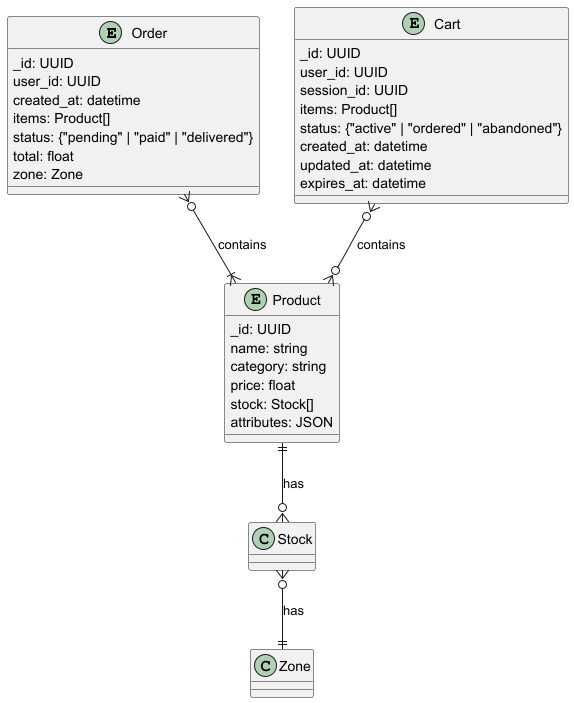

The diagram above was rendered by PlantUML. Its source (embedded in the PNG):
@startuml

entity "Order" {
    ' Уникальный идентификатор заказа;
    _id: UUID
    ' Идентификатор клиента;
    user_id: UUID
    ' Дату и время оформления заказа;
    created_at: datetime
    ' Список заказанных товаров и их цену;
    items: Product[]
    ' Статус заказа;
    status: {"pending" | "paid" | "delivered"}
    ' Общую сумму заказа;
    total: float
    ' Геозону заказа.
    zone: Zone
}

entity "Product" {
    ' Уникальный идентификатор товара;
    _id: UUID
    ' Наименование;
    name: string
    ' Категорию товара;
    category: string
    ' Цену;
    price: float
    ' Остаток товара в каждой геозоне;
    stock: Stock[]
    ' Дополнительные атрибуты (цвет, размер).
    attributes: JSON
}



entity "Cart" {
     ' Уникальный идентификатор корзины;
    _id: UUID
    ' Идентификатор клиента;
    user_id: UUID
    ' Идентификатор сессии (для анонимных клиентов);
    session_id: UUID
    ' Список товаров и их количество;
    items: Product[]
    ' Статус корзины;
    status: {"active" | "ordered" | "abandoned"}
    ' Дату и время создания;
    created_at: datetime
    ' Дату и время последнего обновления;
    updated_at: datetime
    ' Время удаления (TTL) — для автоматической очистки старых корзин.
    expires_at: datetime
}

Cart }o--o{ Product : contains
Order }o--|{ Product : contains
Product ||--o{ Stock : has
Stock }o--|| Zone : has


@enduml